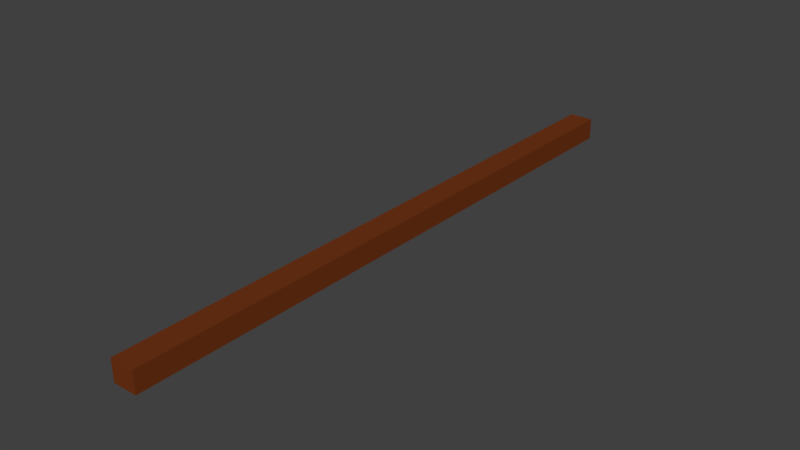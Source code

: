 # Source: long4x4.blend  (saved by Blender 2.79.0; exported with 4.5.12 LTS)
import bpy
from mathutils import Matrix  # noqa: F401  (used for matrix-valued properties, if any)

bpy.ops.wm.read_factory_settings(use_empty=True)
scene = bpy.context.scene
scene.name = 'Scene'

# ---- collections
col_collection_1 = bpy.data.collections.new('Collection 1'); scene.collection.children.link(col_collection_1)

# ---- materials (node trees are filled in below, after node groups)
mat_long4x4 = bpy.data.materials.new('Long4x4')
mat_long4x4.alpha_threshold = 0.0
mat_long4x4.use_transparent_shadow = False
mat_long4x4.diffuse_color = (0.1615, 0.03518, 0.007888, 1.0)
mat_long4x4.roughness = 0.5
mat_long4x4.line_color = (0.0, 0.0, 0.0, 1.0)

# ---- material node trees

# ---- world
world_world = bpy.data.worlds.new('World'); scene.world = world_world
world_world.color = (0.05088, 0.05088, 0.05088)
world_world.use_sun_shadow = False
world_world.sun_shadow_jitter_overblur = 0.0
world_world.cycles.sampling_method = 'MANUAL'

# ---- meshes
me_cube = bpy.data.meshes.new('Cube')
me_cube.from_pydata([(0.2, 5.0, -1.0), (0.2, -5.0, -1.0), (-0.2, -5.0, -1.0), (-0.2, 5.0, -1.0), (0.2, 5.0, -0.645), (0.2, -5.0, -0.645), (-0.2, -5.0, -0.645), (-0.2, 5.0, -0.645)], [], [(0, 1, 2, 3), (4, 7, 6, 5), (0, 4, 5, 1), (1, 5, 6, 2), (2, 6, 7, 3), (4, 0, 3, 7)])
me_cube.materials.append(mat_long4x4)
me_cube.use_remesh_preserve_volume = False
me_cube.use_remesh_preserve_attributes = False
me_cube.use_mirror_vertex_groups = False
me_cube.update()

# ---- objects
ob_long4x4 = bpy.data.objects.new('Long4x4', me_cube)

# ---- transforms, parenting, visibility, modifiers, constraints
ob_long4x4.location = (0.0, 0.0, 1.0)
ob_long4x4.lock_rotations_4d = False
ob_long4x4.empty_display_type = 'ARROWS'
ob_long4x4.lineart.crease_threshold = 0.0

# ---- collection membership
col_collection_1.objects.link(ob_long4x4)

# ---- scene / render settings (as saved in the file)
scene.frame_start = 1; scene.frame_end = 250; scene.frame_set(1)
scene.render.engine = 'BLENDER_EEVEE_NEXT'
scene.render.resolution_percentage = 50
scene.render.dither_intensity = 0.0
scene.cycles.use_denoising = False
scene.cycles.samples = 128
scene.cycles.sampling_pattern = 'TABULATED_SOBOL'
scene.cycles.use_adaptive_sampling = False
scene.cycles.use_light_tree = False
scene.cycles.blur_glossy = 0.0
scene.cycles.sample_clamp_indirect = 0.0
scene.view_settings.view_transform = 'Standard'
bpy.context.view_layer.update()

# ---- added for rendering (the .blend has no active camera and no usable light): camera, sun
cam_auto = bpy.data.cameras.new('AutoCamera')
cam_auto.lens = 50.0
cam_auto.sensor_width = 36.0
cam_auto.clip_end = 1000.0
ob_auto_camera = bpy.data.objects.new('AutoCamera', cam_auto)
scene.collection.objects.link(ob_auto_camera)
ob_auto_camera.location = (9.26547, -11.1186, 7.58987)
ob_auto_camera.rotation_euler = (1.09748, -7.21219e-08, 0.694738)
scene.camera = ob_auto_camera
light_auto_sun = bpy.data.lights.new('AutoSun', 'SUN')
light_auto_sun.energy = 3.0
light_auto_sun.angle = 0.0523599
ob_auto_sun = bpy.data.objects.new('AutoSun', light_auto_sun)
scene.collection.objects.link(ob_auto_sun)
ob_auto_sun.rotation_euler = (0.872665, 0.174533, 0.523599)
bpy.context.view_layer.update()
